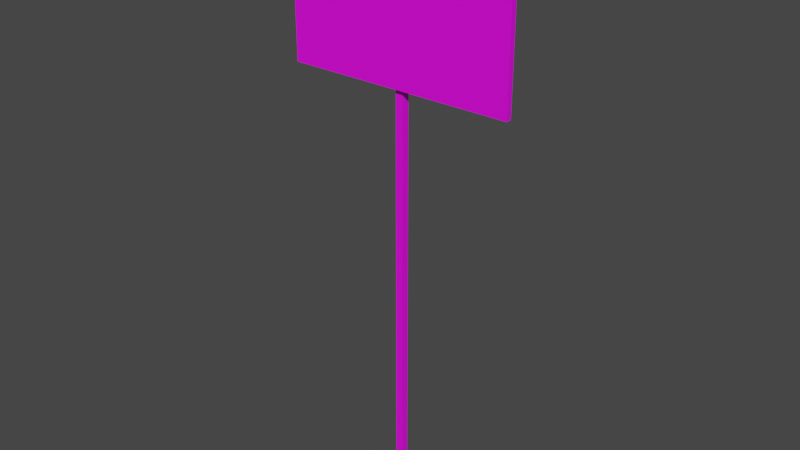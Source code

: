 # Source: Sign07.blend  (saved by Blender 4.2.66; exported with 4.5.12 LTS)
import bpy
from mathutils import Matrix  # noqa: F401  (used for matrix-valued properties, if any)

bpy.ops.wm.read_factory_settings(use_empty=True)
scene = bpy.context.scene
scene.name = 'Scene'

# ---- collections
col_collection = bpy.data.collections.new('Collection'); scene.collection.children.link(col_collection)

# ---- images (referenced by path relative to the original .blend; pixels are not part of the script)
import os
ASSET_DIR = os.environ.get("B2B_ASSET_DIR", "")  # directory of the original .blend (textures are referenced by path, not embedded)
HERE = os.path.dirname(os.path.abspath(__file__))  # packed textures are extracted next to this script under _unpacked/

def load_image(name, relpath, width, height, colorspace="sRGB"):
    """Load a texture the original file referenced (path relative to the .blend, or extracted next to this script)."""
    p = next((c for c in (os.path.join(HERE, relpath), os.path.join(ASSET_DIR, relpath)) if relpath and os.path.exists(c)), "")
    if p:
        img = bpy.data.images.load(p, check_existing=True)
        img.name = name
    else:  # same state as the original file: an image datablock whose file is absent (Cycles renders it pink)
        img = bpy.data.images.new(name, width, height)
        img.source = "FILE"
        img.filepath = "//" + (relpath or name)
    img.colorspace_settings.name = colorspace
    return img
img_sign07_a_png = load_image('Sign07_a.png', 'Sign07_a.png', 1024, 1024, 'sRGB')

# ---- materials (node trees are filled in below, after node groups)
mat_sign07 = bpy.data.materials.new('Sign07')
mat_sign07.use_transparent_shadow = False

# ---- material node trees
mat_sign07.use_nodes = True; mat_sign07.node_tree.nodes.clear()
_N = mat_sign07.node_tree.nodes; _L = mat_sign07.node_tree.links
n0 = _N.new('ShaderNodeBsdfPrincipled'); n0.name = 'Principled BSDF'; n0.location = (10, 300)
n0.distribution = 'GGX'
n0.subsurface_method = 'RANDOM_WALK_SKIN'
n0.inputs[3].default_value = 1.45
n0.inputs[27].default_value = (0.0, 0.0, 0.0, 1.0)
n0.inputs[28].default_value = 1.0
n1 = _N.new('ShaderNodeOutputMaterial'); n1.name = 'Material Output'; n1.location = (300, 300)
n2 = _N.new('ShaderNodeTexImage'); n2.name = 'Image Texture'; n2.location = (-280, 280)
n2.image = img_sign07_a_png
n2.interpolation = 'Closest'
_L.new(n0.outputs[0], n1.inputs[0])
_L.new(n2.outputs[0], n0.inputs[0])
n1.is_active_output = True

# ---- world
world_world = bpy.data.worlds.new('World'); scene.world = world_world
world_world.use_nodes = True; world_world.node_tree.nodes.clear()
_N = world_world.node_tree.nodes; _L = world_world.node_tree.links
n0 = _N.new('ShaderNodeOutputWorld'); n0.name = 'World Output'; n0.location = (300, 300)
n1 = _N.new('ShaderNodeBackground'); n1.name = 'Background'; n1.location = (10, 300)
n1.inputs[0].default_value = (0.05088, 0.05088, 0.05088, 1.0)
_L.new(n1.outputs[0], n0.inputs[0])
n0.is_active_output = True
world_world.color = (0.05088, 0.05088, 0.05088)
world_world.use_sun_shadow = False
world_world.sun_shadow_jitter_overblur = 0.0

# ---- meshes
me_cube_001 = bpy.data.meshes.new('Cube.001')
me_cube_001.from_pydata([(-0.02, 0.02, 2.867), (-0.02, 0.02, 0.0), (-0.02, -0.02, 2.867), (-0.02, -0.02, 0.0), (0.02, -0.02, 0.0), (0.02, -0.02, 2.867), (0.02, 0.02, 0.0), (0.02, 0.02, 2.867), (0.6, -0.02, 3.0), (0.6, -0.02, 2.186), (0.6, -0.05, 3.0), (0.6, -0.05, 2.186), (-0.6, -0.02, 3.0), (-0.6, -0.02, 2.186), (-0.6, -0.05, 3.0), (-0.6, -0.05, 2.186)], [], [(4, 5, 2, 3), (6, 7, 5, 4), (1, 0, 7, 6), (3, 2, 0, 1), (7, 0, 2, 5), (8, 12, 14, 10), (13, 9, 11, 15), (11, 10, 14, 15), (9, 8, 10, 11), (13, 12, 8, 9), (15, 14, 12, 13)])
_uv = me_cube_001.uv_layers.new(name='UVMap')
_uv.uv.foreach_set('vector', [0.7396, 0.0, 0.7396, 0.9206, 0.7604, 0.9206, 0.7604, 0.0, 0.7396, 0.0, 0.7396, 0.9206, 0.7604, 0.9206, 0.7604, 0.0, 0.7604, 0.0, 0.7604, 0.9206, 0.7396, 0.9206, 0.7396, 0.0, 0.7396, 0.0, 0.7396, 0.9206, 0.7604, 0.9206, 0.7604, 0.0, 0.7396, 0.9206, 0.7604, 0.9206, 0.7604, 0.8889, 0.7396, 0.8889, 0.625, 0.0, 0.625, 0.6562, 0.6042, 0.6562, 0.6042, 0.0, 0.6042, 0.6562, 0.6042, 0.0, 0.625, 0.0, 0.625, 0.6562, 0.5, 0.5, 0.5, 1.0, 0.0, 1.0, 0.0, 0.5, 0.625, 0.0, 0.625, 0.8125, 0.6042, 0.8125, 0.6042, 0.0, 0.5, 0.5079, 0.5, 1.0, 1.0, 1.0, 1.0, 0.5079, 0.625, 0.0, 0.625, 0.8125, 0.6042, 0.8125, 0.6042, 0.0])
me_cube_001.materials.append(mat_sign07)
me_cube_001.use_mirror_vertex_groups = False
me_cube_001.update()

# ---- objects
ob_sign07 = bpy.data.objects.new('Sign07', me_cube_001)

# ---- transforms, parenting, visibility, modifiers, constraints
ob_sign07.location = (0.0, 0.0, 0.0)
ob_sign07.lock_rotations_4d = False
ob_sign07.empty_display_type = 'ARROWS'
ob_sign07.lineart.crease_threshold = 0.0

# ---- collection membership
col_collection.objects.link(ob_sign07)

# ---- scene / render settings (as saved in the file)
scene.frame_start = 1; scene.frame_end = 250; scene.frame_set(1)
scene.render.engine = 'BLENDER_EEVEE_NEXT'
scene.cycles.sampling_pattern = 'TABULATED_SOBOL'
scene.eevee.ray_tracing_options.trace_max_roughness = 0.0
scene.view_settings.view_transform = 'Filmic'
bpy.context.view_layer.update()

# ---- added for rendering (the .blend has no active camera and no usable light): camera, sun
cam_auto = bpy.data.cameras.new('AutoCamera')
cam_auto.lens = 50.0
cam_auto.sensor_width = 36.0
cam_auto.clip_end = 1000.0
ob_auto_camera = bpy.data.objects.new('AutoCamera', cam_auto)
scene.collection.objects.link(ob_auto_camera)
ob_auto_camera.location = (2.99019, -3.60323, 3.89215)
ob_auto_camera.rotation_euler = (1.09748, -7.21219e-08, 0.694738)
scene.camera = ob_auto_camera
light_auto_sun = bpy.data.lights.new('AutoSun', 'SUN')
light_auto_sun.energy = 3.0
light_auto_sun.angle = 0.0523599
ob_auto_sun = bpy.data.objects.new('AutoSun', light_auto_sun)
scene.collection.objects.link(ob_auto_sun)
ob_auto_sun.rotation_euler = (0.872665, 0.174533, 0.523599)
bpy.context.view_layer.update()
